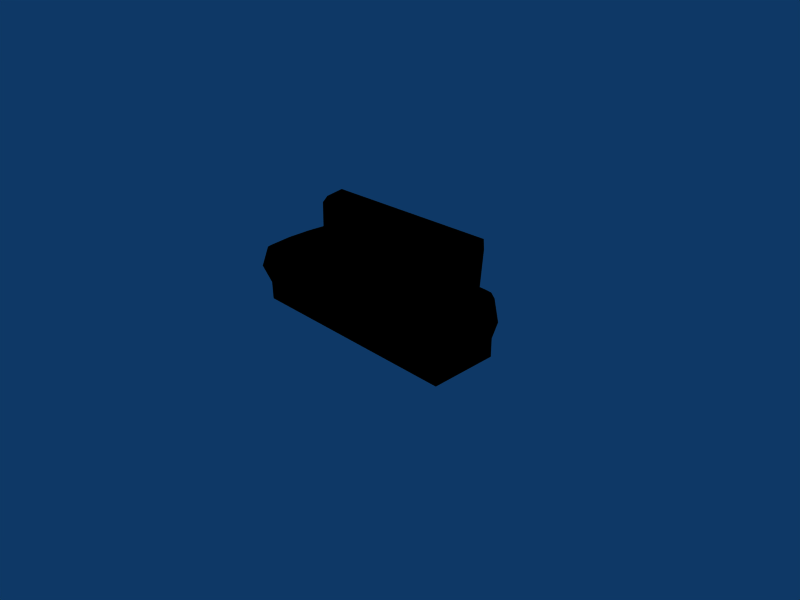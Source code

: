 # Source: sofa2.blend  (saved by Blender 2.46.0; exported with 4.5.12 LTS)
import bpy
from mathutils import Matrix  # noqa: F401  (used for matrix-valued properties, if any)

bpy.ops.wm.read_factory_settings(use_empty=True)
scene = bpy.context.scene
scene.name = 'Scene'

# ---- collections
col_collection_1 = bpy.data.collections.new('Collection 1'); scene.collection.children.link(col_collection_1)

# ---- materials (node trees are filled in below, after node groups)
mat_sofa = bpy.data.materials.new('sofa')
mat_sofa.alpha_threshold = 0.0
mat_sofa.diffuse_color = (0.0, 0.0, 0.0, 1.0)
mat_sofa.specular_color = (0.5, 0.5, 0.5)
mat_sofa.roughness = 0.5
mat_sofa.line_color = (0.0, 0.0, 0.0, 1.0)

# ---- material node trees

# ---- world
world_world = bpy.data.worlds.new('World'); scene.world = world_world
world_world.color = (0.05656, 0.2208, 0.4)
world_world.use_sun_shadow = False
world_world.sun_shadow_jitter_overblur = 0.0
world_world.cycles.sampling_method = 'MANUAL'
world_world.cycles.sample_map_resolution = 256

# ---- cameras
cam_camera = bpy.data.cameras.new('Camera')
cam_camera.passepartout_alpha = 0.2
cam_camera.clip_end = 100.0
cam_camera.lens = 35.0
cam_camera.ortho_scale = 7.314
cam_camera.show_passepartout = False
cam_camera.show_safe_areas = True
cam_camera.dof.focus_distance = 0.0
cam_camera.dof.aperture_fstop = 128.0

# ---- lights
light_spot = bpy.data.lights.new('Spot', 'POINT')
light_spot.transmission_factor = 0.0
light_spot.cutoff_distance = 30.0
light_spot.energy = 100.0
light_spot.shadow_buffer_clip_start = 1.001
light_spot.shadow_soft_size = 1.0
light_spot.shadow_maximum_resolution = 0.006
light_spot.use_absolute_resolution = True
light_spot.cycles.use_multiple_importance_sampling = False

# ---- meshes
me_sofa = bpy.data.meshes.new('sofa')
me_sofa.from_pydata([(-0.01319, -0.05702, -0.07788), (-0.01319, -0.06404, -0.05015), (-0.1455, -0.05958, -0.05015), (-0.1455, -0.05702, -0.07788), (-0.1555, -0.05902, -0.05015), (-0.1555, -0.05702, -0.07788), (-0.01319, -0.0583, -0.03894), (-0.1455, -0.0583, -0.03628), (-0.1577, -0.06597, -0.02242), (-0.01319, -0.04486, -0.02794), (-0.01319, -0.01874, -0.02307), (-0.146, -0.01874, -0.02249), (-0.143, -0.05003, -0.02805), (-0.1525, -0.02205, 0.01363), (-0.1696, -0.02205, 0.01554), (-0.1686, -0.05702, 0.01292), (-0.1546, -0.04754, 0.01135), (-0.01319, 0.0156, -0.02222), (-0.1475, 0.01559, -0.02623), (-0.1523, 0.02141, 0.01639), (-0.1696, 0.01477, 0.01611), (-0.1696, 0.002318, 0.01592), (-0.1524, 0.005117, 0.01536), (-0.01319, 0.03353, 0.07366), (-0.01319, 0.06154, 0.07788), (-0.1431, 0.06154, 0.07788), (-0.1431, 0.03353, 0.07366), (-0.01319, 0.05644, -0.02487), (-0.01319, 0.05477, -0.05015), (-0.1455, 0.05477, -0.05015), (-0.1455, 0.05644, -0.02487), (-0.1616, 0.05177, -0.05015), (-0.163, 0.05322, -0.02455), (-0.01319, 0.04788, -0.07788), (-0.1455, 0.04788, -0.07788), (-0.1555, 0.04788, -0.07788), (-0.01319, 0.01292, -0.07788), (-0.1455, 0.01292, -0.07788), (-0.1555, 0.01292, -0.07788), (-0.01319, -0.02205, -0.07788), (-0.1455, -0.02205, -0.07788), (-0.1555, -0.02205, -0.07788), (-0.1752, 0.01292, -0.07788), (-0.1752, 0.01292, -0.05015), (-0.1752, 0.04788, -0.05015), (-0.1752, 0.04788, -0.07788), (-0.1752, -0.02205, -0.07788), (-0.1752, -0.02205, -0.05015), (-0.1752, -0.05702, -0.07788), (-0.1752, -0.05702, -0.05015), (-0.1846, 0.01292, -0.02242), (-0.1846, 0.04788, -0.02242), (-0.1846, -0.02205, -0.02242), (-0.1829, -0.06597, -0.02242), (-0.1753, -0.05844, 0.008677), (-0.1768, -0.02205, 0.009316), (-0.1455, -0.02164, 0.004222), (-0.1455, -0.05246, -0.00166), (-0.1768, 0.00089, 0.009316), (-0.1768, 0.01292, 0.009316), (-0.01319, 0.01628, -0.01666), (-0.01319, 0.02273, 0.01859), (-0.1444, 0.02365, 0.01737), (-0.1455, 0.01628, -0.01672), (-0.1455, 0.05447, 0.01267), (-0.01319, 0.06059, 0.01267), (-0.1768, 0.04788, 0.009316), (-0.1569, 0.05304, 0.01329), (-0.01319, 0.02637, 0.06512), (-0.1455, 0.02637, 0.06508), (-0.1455, 0.0601, 0.06453), (-0.01319, 0.06597, 0.06329), (-0.1697, 0.0491, 0.01501), (-0.1448, 0.006171, 0.0123), (0.1455, -0.05702, -0.07788), (0.1455, -0.05958, -0.05015), (0.1555, -0.05702, -0.07788), (0.1555, -0.05902, -0.05015), (0.1455, -0.0583, -0.03628), (0.1577, -0.06597, -0.02242), (0.143, -0.05003, -0.02805), (0.146, -0.01874, -0.02249), (0.1525, -0.02205, 0.01363), (0.1546, -0.04754, 0.01135), (0.1686, -0.05702, 0.01292), (0.1696, -0.02205, 0.01554), (0.1475, 0.01559, -0.02422), (0.1523, 0.02141, 0.01639), (0.1524, 0.005117, 0.01536), (0.1696, 0.002318, 0.01592), (0.1696, 0.01477, 0.01611), (0.1431, 0.03353, 0.07366), (0.1431, 0.06154, 0.07788), (0.1455, 0.05644, -0.02487), (0.1455, 0.05477, -0.05015), (0.163, 0.05322, -0.02455), (0.1616, 0.05177, -0.05015), (0.1455, 0.04788, -0.07788), (0.1555, 0.04788, -0.07788), (0.1455, 0.01292, -0.07788), (0.1555, 0.01292, -0.07788), (0.1455, -0.02205, -0.07788), (0.1555, -0.02205, -0.07788), (0.1752, 0.01292, -0.07788), (0.1752, 0.04788, -0.07788), (0.1752, 0.04788, -0.05015), (0.1752, 0.01292, -0.05015), (0.1752, -0.02205, -0.07788), (0.1752, -0.02205, -0.05015), (0.1752, -0.05702, -0.07788), (0.1752, -0.05702, -0.05015), (0.1846, 0.04788, -0.02242), (0.1846, 0.01292, -0.02242), (0.1846, -0.02205, -0.02242), (0.1829, -0.06597, -0.02242), (0.1768, -0.02205, 0.009316), (0.1753, -0.05844, 0.008677), (0.1455, -0.05246, -0.00166), (0.1455, -0.02164, 0.004222), (0.1768, 0.00089, 0.009316), (0.1768, 0.01292, 0.009316), (0.1455, 0.01628, -0.01672), (0.1444, 0.02365, 0.01737), (0.1455, 0.05447, 0.01267), (0.1768, 0.04788, 0.009316), (0.1569, 0.05304, 0.01329), (0.1455, 0.02637, 0.06508), (0.1455, 0.0601, 0.06453), (0.1697, 0.0491, 0.01501), (0.1448, 0.006171, 0.0123)], [], [(0, 1, 2, 3), (3, 2, 4, 5), (1, 6, 7, 2), (2, 7, 8, 4), (9, 10, 11, 12), (13, 14, 15, 16), (10, 17, 18, 11), (19, 20, 21, 22), (23, 24, 25, 26), (27, 28, 29, 30), (30, 29, 31, 32), (28, 33, 34, 29), (29, 34, 35, 31), (33, 36, 37, 34), (34, 37, 38, 35), (36, 39, 40, 37), (37, 40, 41, 38), (39, 0, 3, 40), (40, 3, 5, 41), (42, 43, 44, 45), (46, 47, 43, 42), (48, 49, 47, 46), (43, 50, 51, 44), (47, 52, 50, 43), (49, 53, 52, 47), (53, 54, 55, 52), (11, 56, 57, 12), (58, 59, 50), (60, 61, 62, 63), (30, 64, 65, 27), (50, 59, 66, 51), (32, 67, 64, 30), (61, 68, 69, 62), (69, 26, 25, 70), (70, 25, 24, 71), (15, 54, 53, 8), (12, 7, 6, 9), (7, 12, 57, 8), (15, 14, 55, 54), (21, 20, 59, 58), (20, 72, 66, 59), (57, 16, 15, 8), (23, 26, 69, 68), (64, 70, 71, 65), (63, 62, 73, 18), (60, 63, 18, 17), (62, 64, 67, 19), (62, 69, 70, 64), (57, 56, 13, 16), (73, 62, 19, 22), (67, 72, 20, 19), (51, 66, 67, 32), (31, 44, 51, 32), (35, 45, 44, 31), (38, 42, 45, 35), (41, 46, 42, 38), (5, 48, 46, 41), (4, 49, 48, 5), (8, 53, 49, 4), (73, 56, 11, 18), (56, 73, 22, 13), (21, 14, 13, 22), (14, 21, 58, 55), (52, 55, 58, 50), (0, 74, 75, 1), (74, 76, 77, 75), (1, 75, 78, 6), (75, 77, 79, 78), (9, 80, 81, 10), (82, 83, 84, 85), (10, 81, 86, 17), (87, 88, 89, 90), (23, 91, 92, 24), (27, 93, 94, 28), (93, 95, 96, 94), (28, 94, 97, 33), (94, 96, 98, 97), (33, 97, 99, 36), (97, 98, 100, 99), (36, 99, 101, 39), (99, 100, 102, 101), (74, 0, 39, 101), (101, 102, 76, 74), (103, 104, 105, 106), (107, 103, 106, 108), (109, 107, 108, 110), (106, 105, 111, 112), (108, 106, 112, 113), (110, 108, 113, 114), (114, 113, 115, 116), (81, 80, 117, 118), (119, 112, 120), (60, 121, 122, 61), (93, 27, 65, 123), (112, 111, 124, 120), (95, 93, 123, 125), (61, 122, 126, 68), (126, 127, 92, 91), (127, 71, 24, 92), (84, 79, 114, 116), (80, 9, 6, 78), (78, 79, 117, 80), (84, 116, 115, 85), (89, 119, 120, 90), (90, 120, 124, 128), (117, 79, 84, 83), (23, 68, 126, 91), (123, 65, 71, 127), (121, 86, 129, 122), (60, 17, 86, 121), (122, 87, 125, 123), (122, 123, 127, 126), (117, 83, 82, 118), (129, 88, 87, 122), (125, 87, 90, 128), (124, 125, 128), (96, 95, 111, 105), (98, 96, 105, 104), (100, 98, 104, 103), (102, 100, 103, 107), (76, 102, 107, 109), (77, 76, 109, 110), (79, 77, 110, 114), (129, 86, 81, 118), (118, 82, 88, 129), (89, 88, 82, 85), (85, 115, 119, 89), (113, 112, 119, 115), (111, 95, 125, 124), (67, 66, 72)])
_uv = me_sofa.uv_layers.new(name='UVTex')
_uv.uv.foreach_set('vector', [0.5359, 0.323, 0.5387, 0.3678, 0.4064, 0.3722, 0.4028, 0.3246, 0.4028, 0.3246, 0.4064, 0.3722, 0.3434, 0.3727, 0.3448, 0.3247, 0.5387, 0.3678, 0.5388, 0.3929, 0.4064, 0.3945, 0.4064, 0.3722, 0.4064, 0.3722, 0.4064, 0.3945, 0.3405, 0.4114, 0.3434, 0.3727, 0.5388, 0.4143, 0.5389, 0.4323, 0.4064, 0.436, 0.4064, 0.4181, 0.3561, 0.4948, 0.3359, 0.4981, 0.3361, 0.472, 0.3559, 0.4753, 0.5389, 0.4323, 0.5389, 0.4578, 0.4035, 0.4635, 0.4064, 0.436, 0.3561, 0.5265, 0.337, 0.5276, 0.3366, 0.514, 0.3561, 0.5146, 0.5384, 0.6211, 0.5384, 0.6367, 0.4127, 0.6301, 0.4153, 0.6232, 0.539, 0.7609, 0.5379, 0.8484, 0.4111, 0.8477, 0.3989, 0.767, 0.3989, 0.767, 0.4111, 0.8477, 0.3702, 0.8477, 0.3699, 0.7668, 0.5379, 0.8484, 0.5253, 0.9928, 0.4166, 0.9929, 0.4111, 0.8477, 0.4111, 0.8477, 0.4166, 0.9929, 0.372, 0.9929, 0.3702, 0.8477, 0.534, 0.007383, 0.5341, 0.1091, 0.4007, 0.1102, 0.4006, 0.008516, 0.4006, 0.008516, 0.4007, 0.1102, 0.3451, 0.1103, 0.345, 0.008622, 0.5341, 0.1091, 0.5343, 0.2147, 0.4009, 0.2159, 0.4007, 0.1102, 0.4007, 0.1102, 0.4009, 0.2159, 0.3453, 0.216, 0.3451, 0.1103, 0.5343, 0.2147, 0.5359, 0.323, 0.4028, 0.3246, 0.4009, 0.2159, 0.4009, 0.2159, 0.4028, 0.3246, 0.3448, 0.3247, 0.3453, 0.216, 0.1292, 0.3373, 0.1292, 0.3792, 0.01713, 0.3795, 0.01713, 0.3376, 0.1966, 0.337, 0.1966, 0.3789, 0.1292, 0.3792, 0.1292, 0.3373, 0.2993, 0.3279, 0.2982, 0.3757, 0.1966, 0.3789, 0.1966, 0.337, 0.1292, 0.3792, 0.2034, 0.5152, 0.207, 0.7575, 0.01713, 0.3795, 0.1966, 0.3789, 0.2011, 0.4176, 0.2034, 0.5152, 0.1292, 0.3792, 0.2982, 0.3757, 0.2999, 0.4135, 0.2011, 0.4176, 0.1966, 0.3789, 0.2999, 0.4135, 0.3019, 0.4642, 0.3028, 0.4891, 0.2011, 0.4176, 0.4064, 0.436, 0.3849, 0.4804, 0.3848, 0.4519, 0.4064, 0.4181, 0.3014, 0.5031, 0.3037, 0.5232, 0.2034, 0.5152, 0.5389, 0.4964, 0.539, 0.5289, 0.3997, 0.5266, 0.4088, 0.5138, 0.3989, 0.767, 0.3799, 0.671, 0.5388, 0.6859, 0.539, 0.7609, 0.2034, 0.5152, 0.3037, 0.5232, 0.2866, 0.6697, 0.207, 0.7575, 0.3699, 0.7668, 0.3629, 0.67, 0.3799, 0.671, 0.3989, 0.767, 0.539, 0.5289, 0.5384, 0.6034, 0.4075, 0.605, 0.3997, 0.5266, 0.4075, 0.605, 0.4153, 0.6232, 0.4127, 0.6301, 0.3996, 0.6496, 0.3996, 0.6496, 0.4127, 0.6301, 0.5384, 0.6367, 0.5385, 0.6562, 0.3361, 0.472, 0.3019, 0.4642, 0.2999, 0.4135, 0.3405, 0.4114, 0.4064, 0.4181, 0.4064, 0.3945, 0.5388, 0.3929, 0.5388, 0.4143, 0.4064, 0.3945, 0.4064, 0.4181, 0.3848, 0.4519, 0.3405, 0.4114, 0.3361, 0.472, 0.3359, 0.4981, 0.3028, 0.4891, 0.3019, 0.4642, 0.3366, 0.514, 0.337, 0.5276, 0.3037, 0.5232, 0.3014, 0.5031, 0.337, 0.5276, 0.3319, 0.6319, 0.2866, 0.6697, 0.3037, 0.5232, 0.3848, 0.4519, 0.3559, 0.4753, 0.3361, 0.472, 0.3405, 0.4114, 0.5384, 0.6211, 0.4153, 0.6232, 0.4075, 0.605, 0.5384, 0.6034, 0.3799, 0.671, 0.3996, 0.6496, 0.5385, 0.6562, 0.5388, 0.6859, 0.4088, 0.5138, 0.3997, 0.5266, 0.3866, 0.5168, 0.4035, 0.4635, 0.5389, 0.4964, 0.4088, 0.5138, 0.4035, 0.4635, 0.5389, 0.4578, 0.3997, 0.5266, 0.3799, 0.671, 0.3629, 0.67, 0.3561, 0.5265, 0.3997, 0.5266, 0.4075, 0.605, 0.3996, 0.6496, 0.3799, 0.671, 0.3848, 0.4519, 0.3849, 0.4804, 0.3561, 0.4948, 0.3559, 0.4753, 0.3866, 0.5168, 0.3997, 0.5266, 0.3561, 0.5265, 0.3561, 0.5146, 0.3629, 0.67, 0.3319, 0.6319, 0.337, 0.5276, 0.3561, 0.5265, 0.207, 0.7575, 0.2866, 0.6697, 0.3629, 0.67, 0.3699, 0.7668, 0.3702, 0.8477, 0.208, 0.8437, 0.207, 0.7575, 0.3699, 0.7668, 0.372, 0.9929, 0.2226, 0.9929, 0.208, 0.8437, 0.3702, 0.8477, 0.3451, 0.1103, 0.3043, 0.1105, 0.3041, 0.00883, 0.345, 0.008622, 0.3453, 0.216, 0.3044, 0.2162, 0.3043, 0.1105, 0.3451, 0.1103, 0.3448, 0.3247, 0.2993, 0.3279, 0.3044, 0.2162, 0.3453, 0.216, 0.3434, 0.3727, 0.2982, 0.3757, 0.2993, 0.3279, 0.3448, 0.3247, 0.3405, 0.4114, 0.2999, 0.4135, 0.2982, 0.3757, 0.3434, 0.3727, 0.3866, 0.5168, 0.3849, 0.4804, 0.4064, 0.436, 0.4035, 0.4635, 0.3849, 0.4804, 0.3866, 0.5168, 0.3561, 0.5146, 0.3561, 0.4948, 0.3366, 0.514, 0.3359, 0.4981, 0.3561, 0.4948, 0.3561, 0.5146, 0.3359, 0.4981, 0.3366, 0.514, 0.3014, 0.5031, 0.3028, 0.4891, 0.2011, 0.4176, 0.3028, 0.4891, 0.3014, 0.5031, 0.2034, 0.5152, 0.5359, 0.323, 0.6451, 0.3223, 0.6483, 0.3689, 0.5387, 0.3678, 0.6451, 0.3223, 0.7027, 0.3222, 0.7045, 0.3686, 0.6483, 0.3689, 0.5387, 0.3678, 0.6483, 0.3689, 0.6483, 0.3912, 0.5388, 0.3929, 0.6483, 0.3689, 0.7045, 0.3686, 0.7063, 0.3959, 0.6483, 0.3912, 0.5388, 0.4143, 0.6482, 0.4149, 0.6482, 0.4345, 0.5389, 0.4323, 0.6892, 0.4837, 0.6896, 0.4606, 0.7176, 0.4676, 0.7174, 0.4888, 0.5389, 0.4323, 0.6482, 0.4345, 0.648, 0.4606, 0.5389, 0.4578, 0.6956, 0.5251, 0.694, 0.5111, 0.7175, 0.5099, 0.7183, 0.5246, 0.5384, 0.6211, 0.6693, 0.6195, 0.6692, 0.6331, 0.5384, 0.6367, 0.539, 0.7609, 0.6604, 0.7595, 0.6686, 0.8492, 0.5379, 0.8484, 0.6604, 0.7595, 0.7033, 0.7596, 0.7047, 0.8494, 0.6686, 0.8492, 0.5379, 0.8484, 0.6686, 0.8492, 0.656, 0.9927, 0.5253, 0.9928, 0.6686, 0.8492, 0.7047, 0.8494, 0.6944, 0.9927, 0.656, 0.9927, 0.534, 0.007383, 0.643, 0.00625, 0.6432, 0.108, 0.5341, 0.1091, 0.643, 0.00625, 0.7032, 0.006144, 0.7033, 0.1079, 0.6432, 0.108, 0.5341, 0.1091, 0.6432, 0.108, 0.6433, 0.2136, 0.5343, 0.2147, 0.6432, 0.108, 0.7033, 0.1079, 0.7035, 0.2135, 0.6433, 0.2136, 0.6451, 0.3223, 0.5359, 0.323, 0.5343, 0.2147, 0.6433, 0.2136, 0.6433, 0.2136, 0.7035, 0.2135, 0.7027, 0.3222, 0.6451, 0.3223, 0.9292, 0.3304, 0.98, 0.3302, 0.9726, 0.3683, 0.92, 0.3694, 0.844, 0.3284, 0.9292, 0.3304, 0.92, 0.3694, 0.8452, 0.3656, 0.7485, 0.3233, 0.844, 0.3284, 0.8452, 0.3656, 0.7506, 0.3689, 0.92, 0.3694, 0.9726, 0.3683, 0.9183, 0.7367, 0.8258, 0.5151, 0.8452, 0.3656, 0.92, 0.3694, 0.8258, 0.5151, 0.8275, 0.4067, 0.7506, 0.3689, 0.8452, 0.3656, 0.8275, 0.4067, 0.7541, 0.406, 0.7541, 0.406, 0.8275, 0.4067, 0.7482, 0.4856, 0.7474, 0.4623, 0.6482, 0.4345, 0.6482, 0.4149, 0.6824, 0.4208, 0.6706, 0.4771, 0.7506, 0.4991, 0.8258, 0.5151, 0.752, 0.523, 0.5389, 0.4964, 0.6479, 0.5156, 0.6706, 0.526, 0.539, 0.5289, 0.6604, 0.7595, 0.539, 0.7609, 0.5388, 0.6859, 0.6989, 0.6779, 0.8258, 0.5151, 0.9183, 0.7367, 0.7917, 0.6773, 0.752, 0.523, 0.7033, 0.7596, 0.6604, 0.7595, 0.6989, 0.6779, 0.7269, 0.6773, 0.539, 0.5289, 0.6706, 0.526, 0.672, 0.6016, 0.5384, 0.6034, 0.672, 0.6016, 0.6787, 0.6572, 0.6692, 0.6331, 0.6693, 0.6195, 0.6787, 0.6572, 0.5385, 0.6562, 0.5384, 0.6367, 0.6692, 0.6331, 0.7176, 0.4676, 0.7063, 0.3959, 0.7541, 0.406, 0.7474, 0.4623, 0.6482, 0.4149, 0.5388, 0.4143, 0.5388, 0.3929, 0.6483, 0.3912, 0.6483, 0.3912, 0.7063, 0.3959, 0.6824, 0.4208, 0.6482, 0.4149, 0.7176, 0.4676, 0.7474, 0.4623, 0.7482, 0.4856, 0.7174, 0.4888, 0.7175, 0.5099, 0.7506, 0.4991, 0.752, 0.523, 0.7183, 0.5246, 0.7183, 0.5246, 0.752, 0.523, 0.7917, 0.6773, 0.7421, 0.6468, 0.6824, 0.4208, 0.7063, 0.3959, 0.7176, 0.4676, 0.6896, 0.4606, 0.5384, 0.6211, 0.5384, 0.6034, 0.672, 0.6016, 0.6693, 0.6195, 0.6989, 0.6779, 0.5388, 0.6859, 0.5385, 0.6562, 0.6787, 0.6572, 0.6479, 0.5156, 0.648, 0.4606, 0.6706, 0.5071, 0.6706, 0.526, 0.5389, 0.4964, 0.5389, 0.4578, 0.648, 0.4606, 0.6479, 0.5156, 0.6706, 0.526, 0.6956, 0.5251, 0.7269, 0.6773, 0.6989, 0.6779, 0.6706, 0.526, 0.6989, 0.6779, 0.6787, 0.6572, 0.672, 0.6016, 0.6824, 0.4208, 0.6896, 0.4606, 0.6892, 0.4837, 0.6706, 0.4771, 0.6706, 0.5071, 0.694, 0.5111, 0.6956, 0.5251, 0.6706, 0.526, 0.7269, 0.6773, 0.6956, 0.5251, 0.7183, 0.5246, 0.7421, 0.6468, 0.7917, 0.6773, 0.7269, 0.6773, 0.7421, 0.6468, 0.7047, 0.8494, 0.7033, 0.7596, 0.9183, 0.7367, 0.9147, 0.8492, 0.6944, 0.9927, 0.7047, 0.8494, 0.9147, 0.8492, 0.892, 0.9927, 0.7033, 0.1079, 0.7032, 0.006144, 0.7486, 0.005936, 0.7487, 0.1077, 0.7035, 0.2135, 0.7033, 0.1079, 0.7487, 0.1077, 0.7489, 0.2133, 0.7027, 0.3222, 0.7035, 0.2135, 0.7489, 0.2133, 0.7485, 0.3233, 0.7045, 0.3686, 0.7027, 0.3222, 0.7485, 0.3233, 0.7506, 0.3689, 0.7063, 0.3959, 0.7045, 0.3686, 0.7506, 0.3689, 0.7541, 0.406, 0.6706, 0.5071, 0.648, 0.4606, 0.6482, 0.4345, 0.6706, 0.4771, 0.6706, 0.4771, 0.6892, 0.4837, 0.694, 0.5111, 0.6706, 0.5071, 0.7175, 0.5099, 0.694, 0.5111, 0.6892, 0.4837, 0.7174, 0.4888, 0.7174, 0.4888, 0.7482, 0.4856, 0.7506, 0.4991, 0.7175, 0.5099, 0.8275, 0.4067, 0.8258, 0.5151, 0.7506, 0.4991, 0.7482, 0.4856, 0.9183, 0.7367, 0.7033, 0.7596, 0.7269, 0.6773, 0.7917, 0.6773, 0.3629, 0.67, 0.2866, 0.6697, 0.3319, 0.6319])
me_sofa.materials.append(mat_sofa)
me_sofa.use_remesh_preserve_volume = False
me_sofa.use_remesh_preserve_attributes = False
me_sofa.use_mirror_vertex_groups = False
me_sofa.update()
arm_armature = bpy.data.armatures.new('Armature')  # bones are not reproduced

# ---- objects
ob_armature = bpy.data.objects.new('Armature', arm_armature)
ob_sofa = bpy.data.objects.new('sofa', me_sofa)
ob_lamp = bpy.data.objects.new('Lamp', light_spot)
ob_camera = bpy.data.objects.new('Camera', cam_camera)

# ---- transforms, parenting, visibility, modifiers, constraints
ob_armature.location = (0.01713, 0.006876, 0.06816)
ob_armature.lock_rotations_4d = False
ob_armature.empty_display_type = 'ARROWS'
ob_armature.color = (0.0, 0.0, 0.0, 1.0)
ob_armature.lineart.crease_threshold = 0.0
ob_sofa.parent = ob_armature
ob_sofa.matrix_parent_inverse = Matrix(((1.0, 0.0, 0.0, -0.01713), (0.0, 1.0, 0.0, -0.006876), (0.0, 0.0, 1.0, -0.06816), (0.0, 0.0, 0.0, 1.0)))
ob_sofa.location = (0.0, 0.0, 0.8053)
ob_sofa.scale = (10.0, 10.0, 10.0)
ob_sofa.lock_rotations_4d = False
ob_sofa.empty_display_type = 'ARROWS'
ob_sofa.color = (0.0, 0.0, 0.0, 1.0)
ob_sofa.lineart.crease_threshold = 0.0
_vg = ob_sofa.vertex_groups.new(name='Bone')
_vg.add([0, 1, 2, 3, 4, 5, 6, 7, 8, 9, 10, 11, 12, 13, 14, 15, 16, 17, 18, 19, 20, 21, 22, 23, 24, 25, 26, 27, 28, 29, 30, 31, 32, 33, 34, 35, 36, 37, 38, 39, 40, 41, 42, 43, 44, 45, 46, 47, 48, 49, 50, 51, 52, 53, 54, 55, 56, 57, 58, 59, 60, 61, 62, 63, 64, 65, 66, 67, 68, 69, 70, 71, 72, 73, 74, 75, 76, 77, 78, 79, 80, 81, 82, 83, 84, 85, 86, 87, 88, 89, 90, 91, 92, 93, 94, 95, 96, 97, 98, 99, 100, 101, 102, 103, 104, 105, 106, 107, 108, 109, 110, 111, 112, 113, 114, 115, 116, 117, 118, 119, 120, 121, 122, 123, 124, 125, 126, 127, 128, 129], 1.0, 'REPLACE')
_m = ob_sofa.modifiers.new('Armature', 'ARMATURE')
_m.object = ob_armature
_m.use_bone_envelopes = True
ob_lamp.location = (4.076, 1.005, 5.904)
ob_lamp.rotation_euler = (0.6503, 0.05522, 1.866)
ob_lamp.lock_rotations_4d = False
ob_lamp.empty_display_type = 'ARROWS'
ob_lamp.color = (0.0, 0.0, 0.0, 0.0)
ob_lamp.lineart.crease_threshold = 0.0
ob_camera.location = (7.481, -6.508, 5.344)
ob_camera.rotation_euler = (1.109, 0.01082, 0.8149)
ob_camera.lock_rotations_4d = False
ob_camera.empty_display_type = 'ARROWS'
ob_camera.color = (0.0, 0.0, 0.0, 0.0)
ob_camera.display_type = 'WIRE'
ob_camera.lineart.crease_threshold = 0.0

# ---- collection membership
col_collection_1.objects.link(ob_armature)
col_collection_1.objects.link(ob_sofa)
col_collection_1.objects.link(ob_lamp)
col_collection_1.objects.link(ob_camera)

# ---- scene / render settings (as saved in the file)
scene.camera = ob_camera
scene.frame_start = 1; scene.frame_end = 250; scene.frame_set(1)
scene.render.engine = 'BLENDER_EEVEE_NEXT'
scene.render.image_settings.file_format = 'JPEG'
scene.render.image_settings.color_mode = 'RGB'
scene.render.image_settings.compression = 90
scene.render.resolution_x = 800
scene.render.resolution_y = 600
scene.render.pixel_aspect_x = 100.0
scene.render.pixel_aspect_y = 100.0
scene.render.fps = 25
scene.render.dither_intensity = 0.0
scene.render.use_compositing = False
scene.render.use_sequencer = False
scene.render.bake_margin = 2
scene.render.bake_bias = 0.0
scene.render.use_stamp_time = False
scene.render.use_stamp_date = False
scene.render.use_stamp_frame = False
scene.render.use_stamp_camera = False
scene.render.use_stamp_scene = False
scene.render.use_stamp_filename = False
scene.render.use_stamp_render_time = False
scene.render.stamp_font_size = 0
scene.cycles.use_denoising = False
scene.cycles.samples = 10
scene.cycles.sampling_pattern = 'TABULATED_SOBOL'
scene.cycles.light_sampling_threshold = 0.0
scene.cycles.use_adaptive_sampling = False
scene.cycles.use_light_tree = False
scene.cycles.blur_glossy = 0.0
scene.cycles.volume_bounces = 1
scene.cycles.pixel_filter_type = 'GAUSSIAN'
scene.cycles.sample_clamp_indirect = 0.0
scene.view_settings.view_transform = 'Raw'
bpy.context.view_layer.update()
